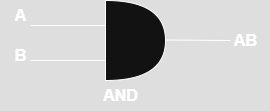

The diagram above was exported from draw.io. Its source (the exported page's mxGraphModel, read from the mxfile embedded in the PNG):
<mxGraphModel dx="1036" dy="570" grid="1" gridSize="10" guides="1" tooltips="1" connect="1" arrows="1" fold="1" page="1" pageScale="1" pageWidth="850" pageHeight="1100" math="0" shadow="0">
  <root>
    <mxCell id="0" />
    <mxCell id="1" parent="0" />
    <mxCell id="RmcurETMozkVqyeQMiB4-1" value="" style="shape=or;whiteSpace=wrap;html=1;labelBackgroundColor=none;" vertex="1" parent="1">
      <mxGeometry x="395" y="240" width="60" height="80" as="geometry" />
    </mxCell>
    <mxCell id="RmcurETMozkVqyeQMiB4-3" value="" style="endArrow=none;html=1;rounded=0;labelBackgroundColor=none;fontColor=default;" edge="1" parent="1">
      <mxGeometry width="50" height="50" relative="1" as="geometry">
        <mxPoint x="320" y="265" as="sourcePoint" />
        <mxPoint x="395" y="265" as="targetPoint" />
      </mxGeometry>
    </mxCell>
    <mxCell id="RmcurETMozkVqyeQMiB4-4" value="" style="endArrow=none;html=1;rounded=0;labelBackgroundColor=none;fontColor=default;" edge="1" parent="1">
      <mxGeometry width="50" height="50" relative="1" as="geometry">
        <mxPoint x="320" y="300" as="sourcePoint" />
        <mxPoint x="395" y="300" as="targetPoint" />
      </mxGeometry>
    </mxCell>
    <mxCell id="RmcurETMozkVqyeQMiB4-9" value="" style="endArrow=none;html=1;rounded=0;labelBackgroundColor=none;fontColor=default;" edge="1" parent="1">
      <mxGeometry width="50" height="50" relative="1" as="geometry">
        <mxPoint x="455" y="279.5" as="sourcePoint" />
        <mxPoint x="520" y="280" as="targetPoint" />
      </mxGeometry>
    </mxCell>
    <mxCell id="RmcurETMozkVqyeQMiB4-10" value="&lt;b&gt;&lt;font style=&quot;font-size: 16px;&quot;&gt;A&lt;/font&gt;&lt;/b&gt;" style="text;html=1;align=center;verticalAlign=middle;resizable=0;points=[];autosize=1;labelBackgroundColor=none;" vertex="1" parent="1">
      <mxGeometry x="290" y="240" width="40" height="30" as="geometry" />
    </mxCell>
    <mxCell id="RmcurETMozkVqyeQMiB4-13" value="&lt;b&gt;&lt;font style=&quot;font-size: 16px;&quot;&gt;B&lt;/font&gt;&lt;/b&gt;" style="text;html=1;align=center;verticalAlign=middle;resizable=0;points=[];autosize=1;strokeColor=none;fillColor=none;" vertex="1" parent="1">
      <mxGeometry x="290" y="280" width="40" height="30" as="geometry" />
    </mxCell>
    <mxCell id="RmcurETMozkVqyeQMiB4-14" value="&lt;b&gt;&lt;font style=&quot;font-size: 16px;&quot;&gt;AB&lt;/font&gt;&lt;/b&gt;" style="text;html=1;align=center;verticalAlign=middle;resizable=0;points=[];autosize=1;strokeColor=none;fillColor=none;" vertex="1" parent="1">
      <mxGeometry x="510" y="265" width="50" height="30" as="geometry" />
    </mxCell>
    <mxCell id="RmcurETMozkVqyeQMiB4-16" value="&lt;b&gt;&lt;font style=&quot;font-size: 16px;&quot;&gt;AND&lt;/font&gt;&lt;/b&gt;" style="text;html=1;align=center;verticalAlign=middle;resizable=0;points=[];autosize=1;strokeColor=none;fillColor=none;" vertex="1" parent="1">
      <mxGeometry x="380" y="320" width="60" height="30" as="geometry" />
    </mxCell>
  </root>
</mxGraphModel>